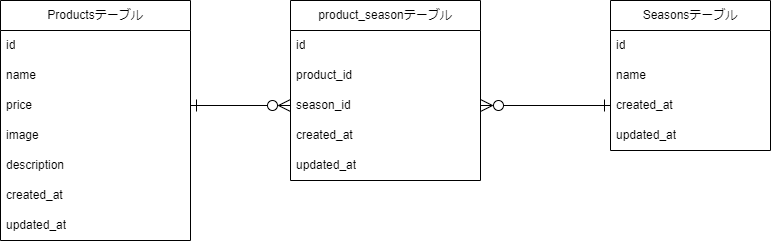

The diagram above was exported from draw.io. Its source (the exported page's mxGraphModel, read from the mxfile embedded in the PNG):
<mxGraphModel dx="975" dy="659" grid="1" gridSize="10" guides="1" tooltips="1" connect="1" arrows="1" fold="1" page="1" pageScale="1" pageWidth="850" pageHeight="1100" math="0" shadow="0">
  <root>
    <mxCell id="0" />
    <mxCell id="1" parent="0" />
    <mxCell id="3" value="Productsテーブル" style="swimlane;fontStyle=0;childLayout=stackLayout;horizontal=1;startSize=30;horizontalStack=0;resizeParent=1;resizeParentMax=0;resizeLast=0;collapsible=1;marginBottom=0;whiteSpace=wrap;html=1;" vertex="1" parent="1">
      <mxGeometry x="30" y="170" width="190" height="240" as="geometry" />
    </mxCell>
    <mxCell id="4" value="id" style="text;strokeColor=none;fillColor=none;align=left;verticalAlign=middle;spacingLeft=4;spacingRight=4;overflow=hidden;points=[[0,0.5],[1,0.5]];portConstraint=eastwest;rotatable=0;whiteSpace=wrap;html=1;" vertex="1" parent="3">
      <mxGeometry y="30" width="190" height="30" as="geometry" />
    </mxCell>
    <mxCell id="5" value="name" style="text;strokeColor=none;fillColor=none;align=left;verticalAlign=middle;spacingLeft=4;spacingRight=4;overflow=hidden;points=[[0,0.5],[1,0.5]];portConstraint=eastwest;rotatable=0;whiteSpace=wrap;html=1;" vertex="1" parent="3">
      <mxGeometry y="60" width="190" height="30" as="geometry" />
    </mxCell>
    <mxCell id="6" value="price" style="text;strokeColor=none;fillColor=none;align=left;verticalAlign=middle;spacingLeft=4;spacingRight=4;overflow=hidden;points=[[0,0.5],[1,0.5]];portConstraint=eastwest;rotatable=0;whiteSpace=wrap;html=1;" vertex="1" parent="3">
      <mxGeometry y="90" width="190" height="30" as="geometry" />
    </mxCell>
    <mxCell id="31" value="image" style="text;strokeColor=none;fillColor=none;align=left;verticalAlign=middle;spacingLeft=4;spacingRight=4;overflow=hidden;points=[[0,0.5],[1,0.5]];portConstraint=eastwest;rotatable=0;whiteSpace=wrap;html=1;" vertex="1" parent="3">
      <mxGeometry y="120" width="190" height="30" as="geometry" />
    </mxCell>
    <mxCell id="30" value="description" style="text;strokeColor=none;fillColor=none;align=left;verticalAlign=middle;spacingLeft=4;spacingRight=4;overflow=hidden;points=[[0,0.5],[1,0.5]];portConstraint=eastwest;rotatable=0;whiteSpace=wrap;html=1;" vertex="1" parent="3">
      <mxGeometry y="150" width="190" height="30" as="geometry" />
    </mxCell>
    <mxCell id="34" value="created_at" style="text;strokeColor=none;fillColor=none;align=left;verticalAlign=middle;spacingLeft=4;spacingRight=4;overflow=hidden;points=[[0,0.5],[1,0.5]];portConstraint=eastwest;rotatable=0;whiteSpace=wrap;html=1;" vertex="1" parent="3">
      <mxGeometry y="180" width="190" height="30" as="geometry" />
    </mxCell>
    <mxCell id="32" value="updated_at" style="text;strokeColor=none;fillColor=none;align=left;verticalAlign=middle;spacingLeft=4;spacingRight=4;overflow=hidden;points=[[0,0.5],[1,0.5]];portConstraint=eastwest;rotatable=0;whiteSpace=wrap;html=1;" vertex="1" parent="3">
      <mxGeometry y="210" width="190" height="30" as="geometry" />
    </mxCell>
    <mxCell id="7" value="product_seasonテーブル" style="swimlane;fontStyle=0;childLayout=stackLayout;horizontal=1;startSize=30;horizontalStack=0;resizeParent=1;resizeParentMax=0;resizeLast=0;collapsible=1;marginBottom=0;whiteSpace=wrap;html=1;" vertex="1" parent="1">
      <mxGeometry x="320" y="170" width="190" height="180" as="geometry" />
    </mxCell>
    <mxCell id="8" value="id" style="text;strokeColor=none;fillColor=none;align=left;verticalAlign=middle;spacingLeft=4;spacingRight=4;overflow=hidden;points=[[0,0.5],[1,0.5]];portConstraint=eastwest;rotatable=0;whiteSpace=wrap;html=1;" vertex="1" parent="7">
      <mxGeometry y="30" width="190" height="30" as="geometry" />
    </mxCell>
    <mxCell id="36" value="product_id" style="text;strokeColor=none;fillColor=none;align=left;verticalAlign=middle;spacingLeft=4;spacingRight=4;overflow=hidden;points=[[0,0.5],[1,0.5]];portConstraint=eastwest;rotatable=0;whiteSpace=wrap;html=1;" vertex="1" parent="7">
      <mxGeometry y="60" width="190" height="30" as="geometry" />
    </mxCell>
    <mxCell id="35" value="season_id" style="text;strokeColor=none;fillColor=none;align=left;verticalAlign=middle;spacingLeft=4;spacingRight=4;overflow=hidden;points=[[0,0.5],[1,0.5]];portConstraint=eastwest;rotatable=0;whiteSpace=wrap;html=1;" vertex="1" parent="7">
      <mxGeometry y="90" width="190" height="30" as="geometry" />
    </mxCell>
    <mxCell id="10" value="created_at" style="text;strokeColor=none;fillColor=none;align=left;verticalAlign=middle;spacingLeft=4;spacingRight=4;overflow=hidden;points=[[0,0.5],[1,0.5]];portConstraint=eastwest;rotatable=0;whiteSpace=wrap;html=1;" vertex="1" parent="7">
      <mxGeometry y="120" width="190" height="30" as="geometry" />
    </mxCell>
    <mxCell id="37" value="updated_at" style="text;strokeColor=none;fillColor=none;align=left;verticalAlign=middle;spacingLeft=4;spacingRight=4;overflow=hidden;points=[[0,0.5],[1,0.5]];portConstraint=eastwest;rotatable=0;whiteSpace=wrap;html=1;" vertex="1" parent="7">
      <mxGeometry y="150" width="190" height="30" as="geometry" />
    </mxCell>
    <mxCell id="11" value="Seasonsテーブル" style="swimlane;fontStyle=0;childLayout=stackLayout;horizontal=1;startSize=30;horizontalStack=0;resizeParent=1;resizeParentMax=0;resizeLast=0;collapsible=1;marginBottom=0;whiteSpace=wrap;html=1;" vertex="1" parent="1">
      <mxGeometry x="640" y="170" width="160" height="150" as="geometry" />
    </mxCell>
    <mxCell id="12" value="id" style="text;strokeColor=none;fillColor=none;align=left;verticalAlign=middle;spacingLeft=4;spacingRight=4;overflow=hidden;points=[[0,0.5],[1,0.5]];portConstraint=eastwest;rotatable=0;whiteSpace=wrap;html=1;" vertex="1" parent="11">
      <mxGeometry y="30" width="160" height="30" as="geometry" />
    </mxCell>
    <mxCell id="13" value="name" style="text;strokeColor=none;fillColor=none;align=left;verticalAlign=middle;spacingLeft=4;spacingRight=4;overflow=hidden;points=[[0,0.5],[1,0.5]];portConstraint=eastwest;rotatable=0;whiteSpace=wrap;html=1;" vertex="1" parent="11">
      <mxGeometry y="60" width="160" height="30" as="geometry" />
    </mxCell>
    <mxCell id="14" value="created_at" style="text;strokeColor=none;fillColor=none;align=left;verticalAlign=middle;spacingLeft=4;spacingRight=4;overflow=hidden;points=[[0,0.5],[1,0.5]];portConstraint=eastwest;rotatable=0;whiteSpace=wrap;html=1;" vertex="1" parent="11">
      <mxGeometry y="90" width="160" height="30" as="geometry" />
    </mxCell>
    <mxCell id="38" value="updated_at" style="text;strokeColor=none;fillColor=none;align=left;verticalAlign=middle;spacingLeft=4;spacingRight=4;overflow=hidden;points=[[0,0.5],[1,0.5]];portConstraint=eastwest;rotatable=0;whiteSpace=wrap;html=1;" vertex="1" parent="11">
      <mxGeometry y="120" width="160" height="30" as="geometry" />
    </mxCell>
    <mxCell id="39" style="edgeStyle=none;html=1;exitX=1;exitY=0.5;exitDx=0;exitDy=0;entryX=0;entryY=0.5;entryDx=0;entryDy=0;fontFamily=Helvetica;fontSize=12;fontColor=default;startSize=10;endArrow=ERzeroToMany;endFill=0;endSize=10;startArrow=ERone;startFill=0;" edge="1" parent="1" source="6" target="35">
      <mxGeometry relative="1" as="geometry" />
    </mxCell>
    <mxCell id="40" style="edgeStyle=none;html=1;exitX=1;exitY=0.5;exitDx=0;exitDy=0;entryX=0;entryY=0.5;entryDx=0;entryDy=0;fontFamily=Helvetica;fontSize=12;fontColor=default;startSize=10;endArrow=ERone;endFill=0;startArrow=ERzeroToMany;startFill=0;strokeWidth=1;endSize=10;" edge="1" parent="1" source="35" target="14">
      <mxGeometry relative="1" as="geometry" />
    </mxCell>
  </root>
</mxGraphModel>